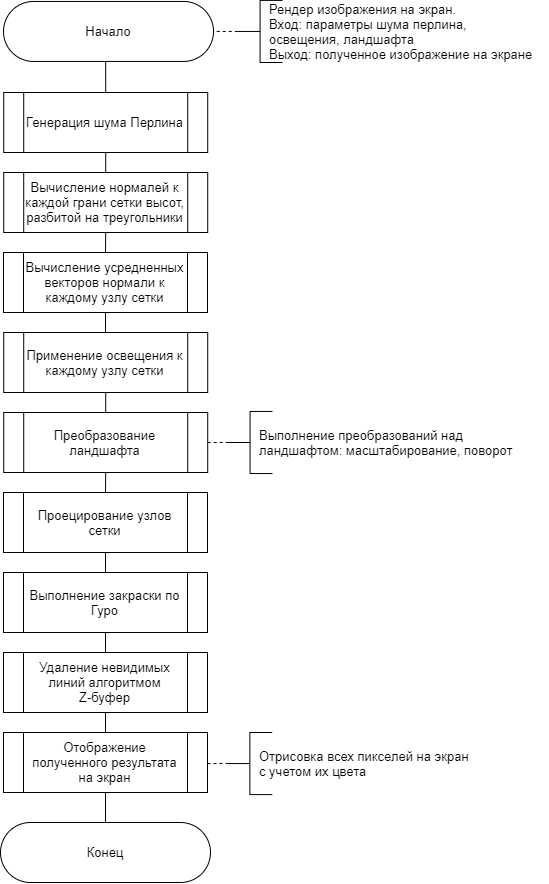

The diagram above was exported from draw.io. Its source (the exported page's mxGraphModel, read from the mxfile embedded in the PNG):
<mxGraphModel dx="1024" dy="584" grid="1" gridSize="10" guides="1" tooltips="1" connect="1" arrows="1" fold="1" page="1" pageScale="1" pageWidth="827" pageHeight="1169" math="0" shadow="0">
  <root>
    <mxCell id="lY_50OtS70GygIU6ZDq4-0" />
    <mxCell id="lY_50OtS70GygIU6ZDq4-1" parent="lY_50OtS70GygIU6ZDq4-0" />
    <mxCell id="38dyBUR0apnEYoyi_HQJ-6" style="edgeStyle=orthogonalEdgeStyle;rounded=0;orthogonalLoop=1;jettySize=auto;html=1;exitX=0.5;exitY=1;exitDx=0;exitDy=0;entryX=0.5;entryY=0;entryDx=0;entryDy=0;endArrow=none;endFill=0;" parent="lY_50OtS70GygIU6ZDq4-1" source="SXeMCrD-slvxyWAPECkk-0" target="38dyBUR0apnEYoyi_HQJ-4" edge="1">
      <mxGeometry relative="1" as="geometry" />
    </mxCell>
    <mxCell id="SXeMCrD-slvxyWAPECkk-0" value="&lt;font style=&quot;font-size: 13px&quot;&gt;Начало&lt;/font&gt;" style="rounded=1;whiteSpace=wrap;html=1;arcSize=50;" parent="lY_50OtS70GygIU6ZDq4-1" vertex="1">
      <mxGeometry x="260" y="48.95" width="210" height="60" as="geometry" />
    </mxCell>
    <mxCell id="vguQ5r2XyKSoitvW86RS-0" value="&lt;font style=&quot;font-size: 13px&quot;&gt;Конец&lt;/font&gt;" style="rounded=1;whiteSpace=wrap;html=1;arcSize=50;" parent="lY_50OtS70GygIU6ZDq4-1" vertex="1">
      <mxGeometry x="257" y="869.9999999999999" width="210" height="60" as="geometry" />
    </mxCell>
    <mxCell id="38dyBUR0apnEYoyi_HQJ-2" style="edgeStyle=orthogonalEdgeStyle;rounded=0;orthogonalLoop=1;jettySize=auto;html=1;exitX=0;exitY=0.5;exitDx=0;exitDy=0;exitPerimeter=0;entryX=1;entryY=0.5;entryDx=0;entryDy=0;endArrow=none;endFill=0;dashed=1;" parent="lY_50OtS70GygIU6ZDq4-1" target="SXeMCrD-slvxyWAPECkk-0" edge="1">
      <mxGeometry relative="1" as="geometry">
        <mxPoint x="494.21" y="78.95499999999993" as="sourcePoint" />
      </mxGeometry>
    </mxCell>
    <mxCell id="38dyBUR0apnEYoyi_HQJ-1" value="&lt;span style=&quot;font-size: 13px&quot;&gt;Рендер изображения на экран.&lt;br&gt;Вход: параметры шума перлина,&lt;br&gt;освещения,&amp;nbsp;ландшафта&lt;br&gt;Выход: полученное изображение на экране&lt;br&gt;&lt;/span&gt;" style="text;html=1;align=left;verticalAlign=middle;resizable=0;points=[];autosize=1;strokeColor=none;" parent="lY_50OtS70GygIU6ZDq4-1" vertex="1">
      <mxGeometry x="524.21" y="48.95" width="280" height="60" as="geometry" />
    </mxCell>
    <mxCell id="38dyBUR0apnEYoyi_HQJ-3" value="" style="strokeWidth=1;html=1;shape=mxgraph.flowchart.annotation_2;align=left;labelPosition=right;pointerEvents=1;" parent="lY_50OtS70GygIU6ZDq4-1" vertex="1">
      <mxGeometry x="494.21" y="47.91" width="44.74" height="62.09" as="geometry" />
    </mxCell>
    <mxCell id="38dyBUR0apnEYoyi_HQJ-8" style="edgeStyle=orthogonalEdgeStyle;rounded=0;orthogonalLoop=1;jettySize=auto;html=1;exitX=0.5;exitY=1;exitDx=0;exitDy=0;entryX=0.5;entryY=0;entryDx=0;entryDy=0;endArrow=none;endFill=0;" parent="lY_50OtS70GygIU6ZDq4-1" source="38dyBUR0apnEYoyi_HQJ-4" target="38dyBUR0apnEYoyi_HQJ-7" edge="1">
      <mxGeometry relative="1" as="geometry" />
    </mxCell>
    <mxCell id="38dyBUR0apnEYoyi_HQJ-4" value="&lt;font style=&quot;font-size: 13px&quot;&gt;Генерация шума Перлина&lt;/font&gt;" style="shape=process;whiteSpace=wrap;html=1;backgroundOutline=1;align=center;" parent="lY_50OtS70GygIU6ZDq4-1" vertex="1">
      <mxGeometry x="260.21" y="140" width="204" height="60" as="geometry" />
    </mxCell>
    <mxCell id="38dyBUR0apnEYoyi_HQJ-10" style="edgeStyle=orthogonalEdgeStyle;rounded=0;orthogonalLoop=1;jettySize=auto;html=1;exitX=0.5;exitY=1;exitDx=0;exitDy=0;entryX=0.5;entryY=0;entryDx=0;entryDy=0;endArrow=none;endFill=0;" parent="lY_50OtS70GygIU6ZDq4-1" source="38dyBUR0apnEYoyi_HQJ-7" target="38dyBUR0apnEYoyi_HQJ-9" edge="1">
      <mxGeometry relative="1" as="geometry" />
    </mxCell>
    <mxCell id="38dyBUR0apnEYoyi_HQJ-7" value="&lt;font style=&quot;font-size: 13px&quot;&gt;Вычисление нормалей к каждой грани сетки высот, разбитой на треугольники&lt;/font&gt;" style="shape=process;whiteSpace=wrap;html=1;backgroundOutline=1;align=center;" parent="lY_50OtS70GygIU6ZDq4-1" vertex="1">
      <mxGeometry x="260.21" y="220" width="204" height="60" as="geometry" />
    </mxCell>
    <mxCell id="38dyBUR0apnEYoyi_HQJ-16" value="" style="edgeStyle=orthogonalEdgeStyle;rounded=0;orthogonalLoop=1;jettySize=auto;html=1;endArrow=none;endFill=0;" parent="lY_50OtS70GygIU6ZDq4-1" source="38dyBUR0apnEYoyi_HQJ-9" target="38dyBUR0apnEYoyi_HQJ-15" edge="1">
      <mxGeometry relative="1" as="geometry" />
    </mxCell>
    <mxCell id="38dyBUR0apnEYoyi_HQJ-9" value="&lt;font style=&quot;font-size: 13px&quot;&gt;Вычисление усредненных векторов нормали к каждому узлу сетки&lt;/font&gt;" style="shape=process;whiteSpace=wrap;html=1;backgroundOutline=1;align=center;" parent="lY_50OtS70GygIU6ZDq4-1" vertex="1">
      <mxGeometry x="260" y="300" width="204" height="60" as="geometry" />
    </mxCell>
    <mxCell id="38dyBUR0apnEYoyi_HQJ-14" style="edgeStyle=orthogonalEdgeStyle;rounded=0;orthogonalLoop=1;jettySize=auto;html=1;exitX=0.5;exitY=1;exitDx=0;exitDy=0;entryX=0.5;entryY=0;entryDx=0;entryDy=0;endArrow=none;endFill=0;" parent="lY_50OtS70GygIU6ZDq4-1" source="38dyBUR0apnEYoyi_HQJ-11" target="38dyBUR0apnEYoyi_HQJ-13" edge="1">
      <mxGeometry relative="1" as="geometry" />
    </mxCell>
    <mxCell id="38dyBUR0apnEYoyi_HQJ-11" value="&lt;span style=&quot;font-size: 13px&quot;&gt;Выполнение закраски по Гуро&lt;/span&gt;" style="shape=process;whiteSpace=wrap;html=1;backgroundOutline=1;align=center;" parent="lY_50OtS70GygIU6ZDq4-1" vertex="1">
      <mxGeometry x="260" y="620" width="204" height="60" as="geometry" />
    </mxCell>
    <mxCell id="BOovxjCXAzkdOME2jGUp-5" style="edgeStyle=orthogonalEdgeStyle;rounded=0;orthogonalLoop=1;jettySize=auto;html=1;exitX=0.5;exitY=1;exitDx=0;exitDy=0;entryX=0.5;entryY=0;entryDx=0;entryDy=0;endArrow=none;endFill=0;" parent="lY_50OtS70GygIU6ZDq4-1" source="38dyBUR0apnEYoyi_HQJ-13" target="BOovxjCXAzkdOME2jGUp-4" edge="1">
      <mxGeometry relative="1" as="geometry" />
    </mxCell>
    <mxCell id="38dyBUR0apnEYoyi_HQJ-13" value="&lt;span style=&quot;font-size: 13px&quot;&gt;Удаление невидимых линий алгоритмом&lt;br&gt;Z-буфер&lt;/span&gt;" style="shape=process;whiteSpace=wrap;html=1;backgroundOutline=1;align=center;" parent="lY_50OtS70GygIU6ZDq4-1" vertex="1">
      <mxGeometry x="260" y="700" width="204" height="60" as="geometry" />
    </mxCell>
    <mxCell id="38dyBUR0apnEYoyi_HQJ-24" style="edgeStyle=orthogonalEdgeStyle;rounded=0;orthogonalLoop=1;jettySize=auto;html=1;exitX=0.5;exitY=1;exitDx=0;exitDy=0;entryX=0.5;entryY=0;entryDx=0;entryDy=0;endArrow=none;endFill=0;" parent="lY_50OtS70GygIU6ZDq4-1" source="38dyBUR0apnEYoyi_HQJ-15" target="38dyBUR0apnEYoyi_HQJ-23" edge="1">
      <mxGeometry relative="1" as="geometry" />
    </mxCell>
    <mxCell id="38dyBUR0apnEYoyi_HQJ-15" value="&lt;span style=&quot;font-size: 13px&quot;&gt;Применение освещения к каждому узлу сетки&lt;/span&gt;" style="shape=process;whiteSpace=wrap;html=1;backgroundOutline=1;align=center;" parent="lY_50OtS70GygIU6ZDq4-1" vertex="1">
      <mxGeometry x="260.21" y="380" width="204" height="60" as="geometry" />
    </mxCell>
    <mxCell id="BOovxjCXAzkdOME2jGUp-3" style="edgeStyle=orthogonalEdgeStyle;rounded=0;orthogonalLoop=1;jettySize=auto;html=1;exitX=0.5;exitY=1;exitDx=0;exitDy=0;entryX=0.5;entryY=0;entryDx=0;entryDy=0;endArrow=none;endFill=0;" parent="lY_50OtS70GygIU6ZDq4-1" source="38dyBUR0apnEYoyi_HQJ-22" target="38dyBUR0apnEYoyi_HQJ-11" edge="1">
      <mxGeometry relative="1" as="geometry" />
    </mxCell>
    <mxCell id="38dyBUR0apnEYoyi_HQJ-22" value="&lt;span style=&quot;font-size: 13px&quot;&gt;Проецирование узлов сетки&lt;/span&gt;" style="shape=process;whiteSpace=wrap;html=1;backgroundOutline=1;align=center;" parent="lY_50OtS70GygIU6ZDq4-1" vertex="1">
      <mxGeometry x="260" y="540" width="204" height="60" as="geometry" />
    </mxCell>
    <mxCell id="BOovxjCXAzkdOME2jGUp-0" style="edgeStyle=orthogonalEdgeStyle;rounded=0;orthogonalLoop=1;jettySize=auto;html=1;exitX=0.5;exitY=1;exitDx=0;exitDy=0;entryX=0.5;entryY=0;entryDx=0;entryDy=0;endArrow=none;endFill=0;" parent="lY_50OtS70GygIU6ZDq4-1" source="38dyBUR0apnEYoyi_HQJ-23" target="38dyBUR0apnEYoyi_HQJ-22" edge="1">
      <mxGeometry relative="1" as="geometry" />
    </mxCell>
    <mxCell id="BOovxjCXAzkdOME2jGUp-2" value="" style="edgeStyle=orthogonalEdgeStyle;rounded=0;orthogonalLoop=1;jettySize=auto;html=1;endArrow=none;endFill=0;dashed=1;" parent="lY_50OtS70GygIU6ZDq4-1" source="38dyBUR0apnEYoyi_HQJ-23" target="38dyBUR0apnEYoyi_HQJ-27" edge="1">
      <mxGeometry relative="1" as="geometry" />
    </mxCell>
    <mxCell id="38dyBUR0apnEYoyi_HQJ-23" value="&lt;span style=&quot;font-size: 13px&quot;&gt;Преобразование ландшафта&lt;/span&gt;" style="shape=process;whiteSpace=wrap;html=1;backgroundOutline=1;align=center;" parent="lY_50OtS70GygIU6ZDq4-1" vertex="1">
      <mxGeometry x="260.21000000000004" y="460" width="204" height="60" as="geometry" />
    </mxCell>
    <mxCell id="38dyBUR0apnEYoyi_HQJ-26" value="&lt;span style=&quot;font-size: 13px&quot;&gt;Выполнение преобразований над&lt;br&gt;ландшафтом:&amp;nbsp;масштабирование, поворот&lt;br&gt;&lt;/span&gt;" style="text;html=1;align=left;verticalAlign=middle;resizable=0;points=[];autosize=1;strokeColor=none;" parent="lY_50OtS70GygIU6ZDq4-1" vertex="1">
      <mxGeometry x="514.21" y="475" width="270" height="30" as="geometry" />
    </mxCell>
    <mxCell id="38dyBUR0apnEYoyi_HQJ-27" value="" style="strokeWidth=1;html=1;shape=mxgraph.flowchart.annotation_2;align=left;labelPosition=right;pointerEvents=1;" parent="lY_50OtS70GygIU6ZDq4-1" vertex="1">
      <mxGeometry x="484.21" y="458.96000000000004" width="44.74" height="62.09" as="geometry" />
    </mxCell>
    <mxCell id="BOovxjCXAzkdOME2jGUp-12" style="edgeStyle=orthogonalEdgeStyle;rounded=0;orthogonalLoop=1;jettySize=auto;html=1;exitX=0.5;exitY=1;exitDx=0;exitDy=0;entryX=0.5;entryY=0;entryDx=0;entryDy=0;endArrow=none;endFill=0;" parent="lY_50OtS70GygIU6ZDq4-1" source="BOovxjCXAzkdOME2jGUp-4" target="vguQ5r2XyKSoitvW86RS-0" edge="1">
      <mxGeometry relative="1" as="geometry" />
    </mxCell>
    <mxCell id="BOovxjCXAzkdOME2jGUp-4" value="&lt;span style=&quot;font-size: 13px&quot;&gt;Отображение полученного результата на экран&lt;/span&gt;" style="shape=process;whiteSpace=wrap;html=1;backgroundOutline=1;align=center;" parent="lY_50OtS70GygIU6ZDq4-1" vertex="1">
      <mxGeometry x="260" y="780" width="204" height="60" as="geometry" />
    </mxCell>
    <mxCell id="BOovxjCXAzkdOME2jGUp-8" value="" style="edgeStyle=orthogonalEdgeStyle;rounded=0;orthogonalLoop=1;jettySize=auto;html=1;endArrow=none;endFill=0;dashed=1;" parent="lY_50OtS70GygIU6ZDq4-1" target="BOovxjCXAzkdOME2jGUp-10" edge="1">
      <mxGeometry relative="1" as="geometry">
        <mxPoint x="464.00000000000006" y="811.04" as="sourcePoint" />
      </mxGeometry>
    </mxCell>
    <mxCell id="BOovxjCXAzkdOME2jGUp-9" value="&lt;span style=&quot;font-size: 13px&quot;&gt;Отрисовка всех пикселей на экран&amp;nbsp;&lt;br&gt;с учетом их цвета&lt;br&gt;&lt;/span&gt;" style="text;html=1;align=left;verticalAlign=middle;resizable=0;points=[];autosize=1;strokeColor=none;" parent="lY_50OtS70GygIU6ZDq4-1" vertex="1">
      <mxGeometry x="514" y="796.04" width="230" height="30" as="geometry" />
    </mxCell>
    <mxCell id="BOovxjCXAzkdOME2jGUp-10" value="" style="strokeWidth=1;html=1;shape=mxgraph.flowchart.annotation_2;align=left;labelPosition=right;pointerEvents=1;" parent="lY_50OtS70GygIU6ZDq4-1" vertex="1">
      <mxGeometry x="484" y="780" width="44.74" height="62.09" as="geometry" />
    </mxCell>
  </root>
</mxGraphModel>